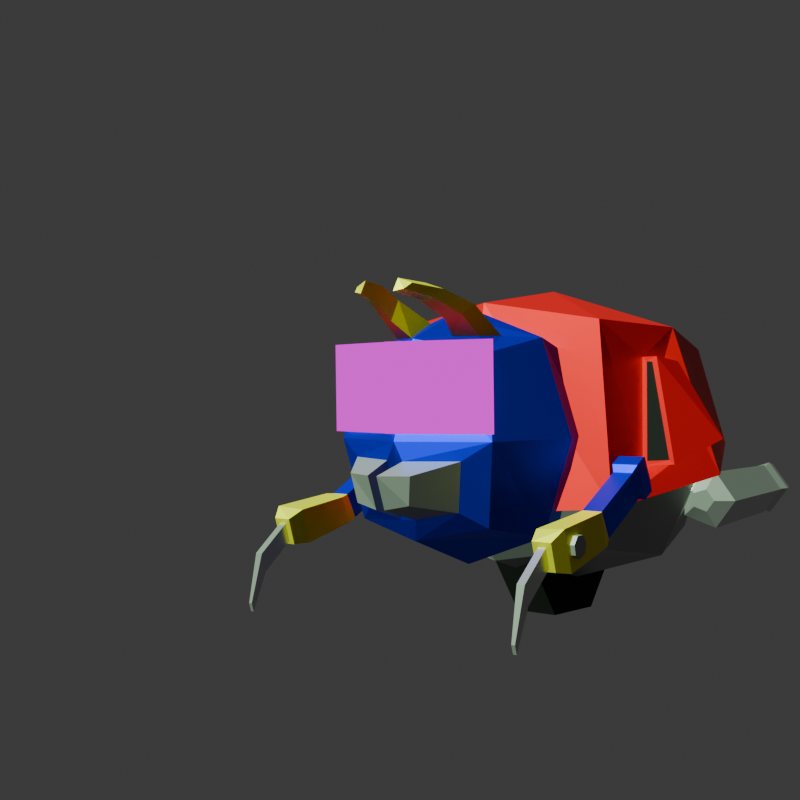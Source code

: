 # Source: MotoBug.blend  (saved by Blender 4.0.36; exported with 4.5.12 LTS)
import bpy
from mathutils import Matrix  # noqa: F401  (used for matrix-valued properties, if any)

bpy.ops.wm.read_factory_settings(use_empty=True)
scene = bpy.context.scene
scene.name = 'Scene'

# ---- collections
col_collection = bpy.data.collections.new('Collection'); scene.collection.children.link(col_collection)

# ---- images (referenced by path relative to the original .blend; pixels are not part of the script)
import os
ASSET_DIR = os.environ.get("B2B_ASSET_DIR", "")  # directory of the original .blend (textures are referenced by path, not embedded)
HERE = os.path.dirname(os.path.abspath(__file__))  # packed textures are extracted next to this script under _unpacked/

def load_image(name, relpath, width, height, colorspace="sRGB"):
    """Load a texture the original file referenced (path relative to the .blend, or extracted next to this script)."""
    p = next((c for c in (os.path.join(HERE, relpath), os.path.join(ASSET_DIR, relpath)) if relpath and os.path.exists(c)), "")
    if p:
        img = bpy.data.images.load(p, check_existing=True)
        img.name = name
    else:  # same state as the original file: an image datablock whose file is absent (Cycles renders it pink)
        img = bpy.data.images.new(name, width, height)
        img.source = "FILE"
        img.filepath = "//" + (relpath or name)
    img.colorspace_settings.name = colorspace
    return img
img_moto_eyes_png = load_image('Moto Eyes.png', 'Textures/Moto Eyes.png', 1024, 1024, 'sRGB')

# ---- materials (node trees are filled in below, after node groups)
mat_material = bpy.data.materials.new('Material')
mat_material.alpha_threshold = 0.0
mat_material.use_transparent_shadow = False
mat_material.roughness = 0.5
mat_material.line_color = (0.0, 0.0, 0.0, 1.0)
mat_gray = bpy.data.materials.new('Gray')
mat_gray.use_transparent_shadow = False
mat_yellow = bpy.data.materials.new('Yellow')
mat_yellow.use_transparent_shadow = False
mat_red = bpy.data.materials.new('Red')
mat_red.use_transparent_shadow = False
mat_black = bpy.data.materials.new('Black')
mat_black.use_transparent_shadow = False
mat_eyes = bpy.data.materials.new('Eyes')
mat_eyes.use_transparent_shadow = False
mat_light_grey = bpy.data.materials.new('Light Grey')
mat_light_grey.use_transparent_shadow = False
mat_tire = bpy.data.materials.new('Tire')
mat_tire.use_transparent_shadow = False

# ---- material node trees
mat_material.use_nodes = True; mat_material.node_tree.nodes.clear()
_N = mat_material.node_tree.nodes; _L = mat_material.node_tree.links
n0 = _N.new('ShaderNodeOutputMaterial'); n0.name = 'Material Output'; n0.location = (300, 300)
n1 = _N.new('ShaderNodeBsdfPrincipled'); n1.name = 'Principled BSDF'; n1.location = (10, 300)
n1.inputs[0].default_value = (0.0, 0.007462, 0.8, 1.0)
n1.inputs[1].default_value = 1.0
n1.inputs[2].default_value = 0.5551
n1.inputs[3].default_value = 1.45
_L.new(n1.outputs[0], n0.inputs[0])
n0.is_active_output = True
mat_gray.use_nodes = True; mat_gray.node_tree.nodes.clear()
_N = mat_gray.node_tree.nodes; _L = mat_gray.node_tree.links
n0 = _N.new('ShaderNodeBsdfPrincipled'); n0.name = 'Principled BSDF'; n0.location = (10, 300)
n0.inputs[0].default_value = (0.3016, 0.3016, 0.3016, 1.0)
n0.inputs[1].default_value = 0.5
n0.inputs[3].default_value = 1.45
n1 = _N.new('ShaderNodeOutputMaterial'); n1.name = 'Material Output'; n1.location = (300, 300)
_L.new(n0.outputs[0], n1.inputs[0])
n1.is_active_output = True
mat_yellow.use_nodes = True; mat_yellow.node_tree.nodes.clear()
_N = mat_yellow.node_tree.nodes; _L = mat_yellow.node_tree.links
n0 = _N.new('ShaderNodeBsdfPrincipled'); n0.name = 'Principled BSDF'; n0.location = (10, 300)
n0.inputs[0].default_value = (0.8, 0.6626, 0.0, 1.0)
n0.inputs[1].default_value = 0.5354
n0.inputs[2].default_value = 0.6142
n0.inputs[3].default_value = 1.45
n1 = _N.new('ShaderNodeOutputMaterial'); n1.name = 'Material Output'; n1.location = (300, 300)
_L.new(n0.outputs[0], n1.inputs[0])
n1.is_active_output = True
mat_red.use_nodes = True; mat_red.node_tree.nodes.clear()
_N = mat_red.node_tree.nodes; _L = mat_red.node_tree.links
n0 = _N.new('ShaderNodeBsdfPrincipled'); n0.name = 'Principled BSDF'; n0.location = (10, 300)
n0.inputs[0].default_value = (0.8, 0.0, 0.003841, 1.0)
n0.inputs[1].default_value = 0.5
n0.inputs[3].default_value = 1.45
n1 = _N.new('ShaderNodeOutputMaterial'); n1.name = 'Material Output'; n1.location = (300, 300)
_L.new(n0.outputs[0], n1.inputs[0])
n1.is_active_output = True
mat_black.use_nodes = True; mat_black.node_tree.nodes.clear()
_N = mat_black.node_tree.nodes; _L = mat_black.node_tree.links
n0 = _N.new('ShaderNodeBsdfPrincipled'); n0.name = 'Principled BSDF'; n0.location = (10, 300)
n0.inputs[0].default_value = (0.0, 0.0, 0.0, 1.0)
n0.inputs[2].default_value = 1.0
n0.inputs[3].default_value = 1.45
n1 = _N.new('ShaderNodeOutputMaterial'); n1.name = 'Material Output'; n1.location = (300, 300)
_L.new(n0.outputs[0], n1.inputs[0])
n1.is_active_output = True
mat_eyes.use_nodes = True; mat_eyes.node_tree.nodes.clear()
_N = mat_eyes.node_tree.nodes; _L = mat_eyes.node_tree.links
n0 = _N.new('ShaderNodeMixShader'); n0.name = 'Mix Shader'; n0.location = (-67, 239)
n1 = _N.new('ShaderNodeTexImage'); n1.name = 'Image Texture'; n1.location = (-548, 222)
n1.image = img_moto_eyes_png
n1.interpolation = 'Closest'
n2 = _N.new('ShaderNodeBsdfTransparent'); n2.name = 'Transparent BSDF'; n2.location = (-247, 90)
n3 = _N.new('ShaderNodeOutputMaterial'); n3.name = 'Material Output'; n3.location = (200, 200)
_L.new(n1.outputs[1], n0.inputs[0])
_L.new(n1.outputs[0], n0.inputs[2])
_L.new(n2.outputs[0], n0.inputs[1])
_L.new(n0.outputs[0], n3.inputs[0])
n3.is_active_output = True
mat_light_grey.use_nodes = True; mat_light_grey.node_tree.nodes.clear()
_N = mat_light_grey.node_tree.nodes; _L = mat_light_grey.node_tree.links
n0 = _N.new('ShaderNodeBsdfPrincipled'); n0.name = 'Principled BSDF'; n0.location = (10, 300)
n0.inputs[0].default_value = (0.6351, 0.6351, 0.6351, 1.0)
n0.inputs[1].default_value = 0.815
n0.inputs[2].default_value = 0.2953
n0.inputs[3].default_value = 1.45
n1 = _N.new('ShaderNodeOutputMaterial'); n1.name = 'Material Output'; n1.location = (300, 300)
_L.new(n0.outputs[0], n1.inputs[0])
n1.is_active_output = True
mat_tire.use_nodes = True; mat_tire.node_tree.nodes.clear()
_N = mat_tire.node_tree.nodes; _L = mat_tire.node_tree.links
n0 = _N.new('ShaderNodeBsdfPrincipled'); n0.name = 'Principled BSDF'; n0.location = (10, 300)
n0.inputs[0].default_value = (0.0, 0.0, 0.0, 1.0)
n0.inputs[2].default_value = 1.0
n0.inputs[3].default_value = 1.45
n1 = _N.new('ShaderNodeOutputMaterial'); n1.name = 'Material Output'; n1.location = (300, 300)
_L.new(n0.outputs[0], n1.inputs[0])
n1.is_active_output = True

# ---- world
world_world = bpy.data.worlds.new('World'); scene.world = world_world
world_world.use_nodes = True; world_world.node_tree.nodes.clear()
_N = world_world.node_tree.nodes; _L = world_world.node_tree.links
n0 = _N.new('ShaderNodeOutputWorld'); n0.name = 'World Output'; n0.location = (300, 300)
n1 = _N.new('ShaderNodeBackground'); n1.name = 'Background'; n1.location = (10, 300)
n1.inputs[0].default_value = (0.05088, 0.05088, 0.05088, 1.0)
_L.new(n1.outputs[0], n0.inputs[0])
n0.is_active_output = True
world_world.color = (0.05088, 0.05088, 0.05088)
world_world.use_sun_shadow = False
world_world.sun_shadow_jitter_overblur = 0.0

# ---- cameras
cam_camera = bpy.data.cameras.new('Camera')

# ---- lights
light_sun = bpy.data.lights.new('Sun', 'SUN')
light_sun.color = (0.6669, 1.0, 0.6851)
light_sun.transmission_factor = 0.0
light_sun.use_shadow = False

# ---- meshes
me_cube_001 = bpy.data.meshes.new('Cube.001')
me_cube_001.from_pydata([(1.0, 1.0, 1.0), (1.244, 0.7193, -0.8159), (1.0, -1.0, 1.0), (1.24, -0.7157, -0.8219), (-1.0, 1.0, 1.0), (-1.0, 1.0, -1.0), (-1.0, -1.0, 1.0), (-1.0, -1.0, -1.0), (-1.191, 0.0, -1.191), (0.0, 1.191, -1.191), (1.337, 0.8264, -0.2187), (-1.191, -1.191, 0.0), (1.337, -0.8256, -0.2115), (-1.191, 1.191, 0.0), (0.0, -1.191, 1.191), (1.191, 0.0, 1.191), (0.0, -1.191, -1.191), (-1.191, 0.0, 1.191), (0.0, 1.191, 1.191), (1.337, -0.1052, -0.9318), (0.0, 1.61, 0.0), (1.609, -0.1109, -0.2171), (0.0, 0.0, -1.61), (-1.61, 0.0, 0.0), (0.0, -1.61, 0.0), (0.0, 0.0, 1.61), (1.191, -1.191, 0.0), (1.0, -1.0, -1.0), (1.337, 0.1221, -0.923), (1.605, 0.128, -0.2245), (1.191, 1.191, 0.0), (1.0, 1.0, -1.0), (1.191, 0.0, -1.191), (1.61, 0.0, 0.0), (1.9, -0.4642, -0.3568), (1.845, -0.4022, -0.7017), (1.9, -0.05733, -0.7637), (2.054, -0.06054, -0.36), (1.9, 0.4689, -0.3609), (1.847, 0.4084, -0.6983), (1.9, 0.07108, -0.7587), (2.051, 0.0744, -0.3642), (0.7852, -0.331, 1.214), (0.3403, -0.3403, 1.403), (0.331, -0.7852, 1.214), (0.6597, -0.6597, 1.208), (0.6597, 0.6597, 1.208), (0.331, 0.7852, 1.214), (0.3403, 0.3403, 1.403), (0.7852, 0.331, 1.214), (0.8992, -0.4534, 1.673), (1.065, -0.4473, 1.416), (0.9936, -0.6647, 1.456), (0.817, -0.7478, 1.573), (0.817, 0.7036, 1.573), (0.9936, 0.6206, 1.456), (1.065, 0.4031, 1.416), (0.8992, 0.4092, 1.673), (1.34, -0.365, 1.814), (1.471, -0.3601, 1.61), (1.415, -0.533, 1.642), (1.275, -0.599, 1.735), (1.275, 0.5548, 1.735), (1.415, 0.4888, 1.642), (1.471, 0.3159, 1.61), (1.34, 0.3208, 1.814), (1.78, -0.2805, 1.849), (1.88, -0.2768, 1.696), (1.837, -0.4071, 1.719), (1.731, -0.4569, 1.789), (1.731, 0.4127, 1.789), (1.837, 0.363, 1.719), (1.88, 0.2327, 1.696), (1.78, 0.2364, 1.849), (-0.7546, 1.615, 1.419), (-0.7546, -1.615, 1.419), (-3.985, 1.615, 1.088), (-3.985, -1.615, 1.088), (-0.4813, 1.924, -0.8574), (-4.272, -1.924, -0.2523), (-0.4813, -1.924, -0.8574), (-4.272, 1.924, -0.2523), (-2.37, -1.924, 1.348), (-0.446, 2.22e-16, 1.679), (-4.293, 2.22e-16, 1.348), (-2.37, 1.924, 1.348), (-2.377, 2.601, -0.5548), (0.186, 5.968e-08, -0.9639), (-4.939, -5.984e-08, -0.1458), (-2.377, -2.601, -0.5548), (-2.37, 2.22e-16, 1.918), (-4.09, 1.457e-09, -1.647), (-3.814, -1.444, -1.414), (-2.37, 1.72, -1.647), (-3.814, 1.444, -1.414), (-0.6682, 1.72, -0.7517), (-0.9257, 1.444, -1.414), (-0.6682, -1.72, -0.7517), (-0.9257, -1.444, -1.414), (-4.057, 1.72, -0.2108), (-2.37, -1.72, -1.647), (-0.6498, 1.457e-09, -1.647), (-4.057, -1.72, -0.2108), (-2.363, 2.326, -0.4812), (-0.07153, 5.496e-08, -0.8469), (-2.37, 1.457e-09, -2.157), (-4.654, -5.189e-08, -0.1155), (-2.363, -2.326, -0.4812), (-2.127, 2.341, -0.1716), (-2.135, 1.882, 0.8945), (-1.506, 1.868, 0.9574), (-1.296, 1.96, -0.3949), (-1.296, -1.96, -0.3949), (-1.506, -1.868, 0.9574), (-2.135, -1.882, 0.8945), (-2.127, -2.341, -0.1716), (-2.086, 2.124, 0.9015), (-2.078, 2.772, -0.07786), (-1.246, 2.438, -0.3571), (-1.457, 2.099, 0.9614), (-1.455, -2.073, 0.9629), (-1.245, -2.41, -0.3562), (-2.076, -2.745, -0.07744), (-2.085, -2.098, 0.9029), (-1.487, 1.942, 0.8995), (-1.295, 2.027, -0.3294), (-1.265, 2.357, -0.3072), (-1.457, 2.036, 0.894), (-1.293, -2.026, -0.3291), (-1.486, -1.942, 0.8999), (-1.457, -2.01, 0.8952), (-1.265, -2.329, -0.3066), (1.614, -0.1228, 0.08747), (1.614, -0.1228, 1.148), (1.25, 1.257, 0.08747), (1.25, 1.257, 1.148), (1.614, 0.1228, 0.08747), (1.614, 0.1228, 1.148), (1.25, -1.257, 0.08747), (1.25, -1.257, 1.148), (-0.7073, 1.914, -0.7444), (-0.5331, 1.914, -0.4229), (-0.7073, 2.181, -0.7444), (-0.5331, 2.181, -0.4229), (0.1188, 1.914, -1.123), (0.2931, 1.914, -0.8016), (0.1188, 2.181, -1.123), (0.2931, 2.181, -0.8016), (-0.8251, 2.225, -0.7558), (-0.8251, 1.871, -0.7558), (-0.594, 1.871, -0.3295), (-0.594, 2.225, -0.3295), (-1.01, 2.225, -0.6709), (-1.01, 1.871, -0.6709), (-0.7793, 1.871, -0.2446), (-0.7793, 2.225, -0.2446), (-1.081, 2.175, -0.564), (-1.081, 1.921, -0.564), (-0.9143, 1.921, -0.2574), (-0.9143, 2.175, -0.2574), (0.3875, 2.227, -0.7971), (0.2577, 2.227, -1.202), (0.3079, 1.889, -1.18), (0.4215, 1.889, -0.8261), (1.349, 2.261, -0.8834), (1.191, 2.261, -1.376), (1.159, 1.859, -1.342), (1.297, 1.859, -0.9108), (1.509, 2.175, -1.017), (1.405, 2.175, -1.344), (1.405, 1.921, -1.344), (1.509, 1.921, -1.017), (1.421, 2.1, -1.303), (1.493, 2.1, -1.076), (1.493, 1.995, -1.076), (1.421, 1.995, -1.303), (1.957, 2.1, -1.401), (1.884, 2.1, -1.628), (1.884, 1.995, -1.628), (1.957, 1.995, -1.401), (2.129, 2.072, -1.991), (2.095, 2.072, -2.095), (2.095, 2.024, -2.095), (2.129, 2.024, -1.991), (1.078, 2.247, -1.227), (0.9655, 2.247, -1.177), (0.9376, 2.247, -1.065), (1.016, 2.247, -0.9751), (1.141, 2.247, -0.9751), (1.219, 2.247, -1.065), (1.191, 2.247, -1.177), (0.9655, 2.316, -1.177), (1.078, 2.316, -1.227), (0.9376, 2.316, -1.065), (1.016, 2.316, -0.9751), (1.141, 2.316, -0.9751), (1.219, 2.316, -1.065), (1.191, 2.316, -1.177), (-0.7073, -1.914, -0.7444), (-0.5331, -1.914, -0.4229), (-0.7073, -2.181, -0.7444), (-0.5331, -2.181, -0.4229), (0.1188, -1.914, -1.123), (0.2931, -1.914, -0.8016), (0.1188, -2.181, -1.123), (0.2931, -2.181, -0.8016), (-0.8251, -2.225, -0.7558), (-0.8251, -1.871, -0.7558), (-0.594, -1.871, -0.3295), (-0.594, -2.225, -0.3295), (-1.01, -2.225, -0.6709), (-1.01, -1.871, -0.6709), (-0.7793, -1.871, -0.2446), (-0.7793, -2.225, -0.2446), (-1.081, -2.175, -0.564), (-1.081, -1.921, -0.564), (-0.9143, -1.921, -0.2574), (-0.9143, -2.175, -0.2574), (0.3875, -2.227, -0.7971), (0.2577, -2.227, -1.202), (0.3079, -1.889, -1.18), (0.4215, -1.889, -0.8261), (1.349, -2.261, -0.8834), (1.191, -2.261, -1.376), (1.159, -1.859, -1.342), (1.297, -1.859, -0.9108), (1.509, -2.175, -1.017), (1.405, -2.175, -1.344), (1.405, -1.921, -1.344), (1.509, -1.921, -1.017), (1.421, -2.1, -1.303), (1.493, -2.1, -1.076), (1.493, -1.995, -1.076), (1.421, -1.995, -1.303), (1.957, -2.1, -1.401), (1.884, -2.1, -1.628), (1.884, -1.995, -1.628), (1.957, -1.995, -1.401), (2.129, -2.072, -1.991), (2.095, -2.072, -2.095), (2.095, -2.024, -2.095), (2.129, -2.024, -1.991), (1.078, -2.247, -1.227), (0.9655, -2.247, -1.177), (0.9376, -2.247, -1.065), (1.016, -2.247, -0.9751), (1.141, -2.247, -0.9751), (1.219, -2.247, -1.065), (1.191, -2.247, -1.177), (0.9655, -2.316, -1.177), (1.078, -2.316, -1.227), (0.9376, -2.316, -1.065), (1.016, -2.316, -0.9751), (1.141, -2.316, -0.9751), (1.219, -2.316, -1.065), (1.191, -2.316, -1.177), (-2.581, 2.735, -0.8976), (-4.515, 2.7, -0.8976), (-2.581, 2.449, -0.5344), (-4.515, 2.438, -0.5654), (-2.581, 1.984, -0.6731), (-4.515, 2.013, -0.6923), (-2.581, 1.984, -1.122), (-4.515, 2.013, -1.103), (-2.581, 2.449, -1.261), (-4.515, 2.438, -1.23), (-4.553, 2.424, -0.6033), (-4.553, 2.657, -0.8976), (-4.553, 2.048, -0.7157), (-4.553, 2.048, -1.079), (-4.553, 2.424, -1.192), (-4.731, 2.446, -0.5418), (-4.731, 2.727, -0.8976), (-4.731, 1.991, -0.6777), (-4.731, 1.991, -1.117), (-4.731, 2.446, -1.253), (-4.922, 2.433, -0.5788), (-4.922, 2.685, -0.8976), (-4.922, 2.025, -0.7005), (-4.922, 2.025, -1.095), (-4.922, 2.433, -1.216), (-2.441, 2.485, -0.8976), (-2.441, 2.371, -0.7538), (-2.441, 2.187, -0.8087), (-2.441, 2.187, -0.9864), (-2.441, 2.371, -1.041), (-2.581, -2.735, -0.8976), (-4.515, -2.7, -0.8976), (-2.581, -2.449, -0.5344), (-4.515, -2.438, -0.5654), (-2.581, -1.984, -0.6731), (-4.515, -2.013, -0.6923), (-2.581, -1.984, -1.122), (-4.515, -2.013, -1.103), (-2.581, -2.449, -1.261), (-4.515, -2.438, -1.23), (-4.553, -2.424, -0.6033), (-4.553, -2.657, -0.8976), (-4.553, -2.048, -0.7157), (-4.553, -2.048, -1.079), (-4.553, -2.424, -1.192), (-4.731, -2.446, -0.5418), (-4.731, -2.727, -0.8976), (-4.731, -1.991, -0.6777), (-4.731, -1.991, -1.117), (-4.731, -2.446, -1.253), (-4.922, -2.433, -0.5788), (-4.922, -2.685, -0.8976), (-4.922, -2.025, -0.7005), (-4.922, -2.025, -1.095), (-4.922, -2.433, -1.216), (-2.441, -2.485, -0.8976), (-2.441, -2.371, -0.7538), (-2.441, -2.187, -0.8087), (-2.441, -2.187, -0.9864), (-2.441, -2.371, -1.041)], [], [(25, 17, 6, 14), (24, 14, 6, 11), (23, 17, 4, 13), (22, 32, 27, 16), (33, 15, 2, 26), (20, 18, 0, 30), (9, 20, 30, 31), (5, 13, 20, 9), (13, 4, 18, 20), (19, 21, 37, 36), (28, 1, 39, 40), (30, 0, 15, 33), (8, 22, 16, 7), (5, 9, 22, 8), (9, 31, 32, 22), (8, 23, 13, 5), (7, 11, 23, 8), (11, 6, 17, 23), (16, 24, 11, 7), (27, 26, 24, 16), (26, 2, 14, 24), (44, 45, 52, 53), (49, 46, 55, 56), (18, 4, 17, 25), (3, 12, 26, 27), (19, 3, 27, 32), (12, 21, 33, 26), (10, 1, 31, 30), (1, 28, 32, 31), (29, 10, 30, 33), (36, 37, 34, 35), (39, 38, 41, 40), (3, 19, 36, 35), (10, 29, 41, 38), (1, 10, 38, 39), (21, 12, 34, 37), (29, 28, 40, 41), (12, 3, 35, 34), (21, 19, 32, 28, 29, 33), (15, 25, 43, 42), (25, 14, 44, 43), (14, 2, 45, 44), (2, 15, 42, 45), (0, 18, 47, 46), (18, 25, 48, 47), (25, 15, 49, 48), (15, 0, 46, 49), (55, 54, 62, 63), (54, 57, 65, 62), (45, 42, 51, 52), (47, 48, 57, 54), (46, 47, 54, 55), (43, 44, 53, 50), (48, 49, 56, 57), (42, 43, 50, 51), (62, 65, 73, 70), (60, 59, 67, 68), (50, 53, 61, 58), (51, 50, 58, 59), (57, 56, 64, 65), (56, 55, 63, 64), (53, 52, 60, 61), (52, 51, 59, 60), (67, 66, 69, 68), (71, 70, 73, 72), (63, 62, 70, 71), (58, 61, 69, 66), (59, 58, 66, 67), (65, 64, 72, 73), (64, 63, 71, 72), (61, 60, 68, 69), (90, 84, 77, 82), (89, 82, 77, 79), (88, 84, 76, 81), (87, 83, 75, 80), (124, 125, 126, 127), (81, 76, 85, 86), (87, 80, 97, 104), (78, 74, 83, 87), (80, 89, 107, 97), (81, 86, 103, 99), (88, 81, 99, 106), (78, 87, 104, 95), (89, 79, 102, 107), (79, 77, 84, 88), (86, 78, 95, 103), (79, 88, 106, 102), (113, 114, 123, 120), (83, 90, 82, 75), (74, 85, 90, 83), (85, 76, 84, 90), (105, 101, 98, 100), (93, 103, 95, 96), (94, 99, 103, 93), (101, 104, 97, 98), (96, 95, 104, 101), (91, 105, 100, 92), (94, 93, 105, 91), (93, 96, 101, 105), (91, 106, 99, 94), (92, 102, 106, 91), (100, 107, 102, 92), (98, 97, 107, 100), (86, 85, 109, 108), (85, 74, 110, 109), (74, 78, 111, 110), (78, 86, 108, 111), (80, 75, 113, 112), (75, 82, 114, 113), (82, 89, 115, 114), (89, 80, 112, 115), (117, 116, 119, 118), (111, 108, 117, 118), (109, 110, 119, 116), (108, 109, 116, 117), (121, 120, 123, 122), (128, 129, 130, 131), (114, 115, 122, 123), (115, 112, 121, 122), (110, 111, 125, 124), (111, 118, 126, 125), (118, 119, 127, 126), (119, 110, 124, 127), (112, 113, 129, 128), (113, 120, 130, 129), (120, 121, 131, 130), (121, 112, 128, 131), (132, 134, 135, 133), (136, 137, 139, 138), (141, 143, 151, 150), (142, 143, 147, 146), (145, 144, 162, 163), (144, 145, 141, 140), (142, 146, 144, 140), (147, 143, 141, 145), (151, 148, 152, 155), (142, 140, 149, 148), (143, 142, 148, 151), (140, 141, 150, 149), (154, 155, 159, 158), (149, 150, 154, 153), (150, 151, 155, 154), (148, 149, 153, 152), (157, 158, 159, 156), (152, 153, 157, 156), (155, 152, 156, 159), (153, 154, 158, 157), (163, 162, 166, 167), (144, 146, 161, 162), (147, 145, 163, 160), (146, 147, 160, 161), (166, 165, 169, 170), (162, 161, 165, 166), (160, 163, 167, 164), (161, 160, 164, 165), (175, 172, 177, 178), (164, 167, 171, 168), (165, 164, 168, 169), (167, 166, 170, 171), (169, 168, 173, 172), (168, 171, 174, 173), (171, 170, 175, 174), (170, 169, 172, 175), (179, 178, 182, 183), (173, 174, 179, 176), (172, 173, 176, 177), (174, 175, 178, 179), (181, 180, 183, 182), (178, 177, 181, 182), (176, 179, 183, 180), (177, 176, 180, 181), (184, 190, 189, 188, 187, 186, 185), (192, 191, 193, 194, 195, 196, 197), (189, 190, 197, 196), (187, 188, 195, 194), (185, 186, 193, 191), (190, 184, 192, 197), (188, 189, 196, 195), (186, 187, 194, 193), (184, 185, 191, 192), (199, 208, 209, 201), (200, 204, 205, 201), (203, 221, 220, 202), (202, 198, 199, 203), (200, 198, 202, 204), (205, 203, 199, 201), (209, 213, 210, 206), (200, 206, 207, 198), (201, 209, 206, 200), (198, 207, 208, 199), (212, 216, 217, 213), (207, 211, 212, 208), (208, 212, 213, 209), (206, 210, 211, 207), (215, 214, 217, 216), (210, 214, 215, 211), (213, 217, 214, 210), (211, 215, 216, 212), (221, 225, 224, 220), (202, 220, 219, 204), (205, 218, 221, 203), (204, 219, 218, 205), (224, 228, 227, 223), (220, 224, 223, 219), (218, 222, 225, 221), (219, 223, 222, 218), (233, 236, 235, 230), (222, 226, 229, 225), (223, 227, 226, 222), (225, 229, 228, 224), (227, 230, 231, 226), (226, 231, 232, 229), (229, 232, 233, 228), (228, 233, 230, 227), (237, 241, 240, 236), (231, 234, 237, 232), (230, 235, 234, 231), (232, 237, 236, 233), (239, 240, 241, 238), (236, 240, 239, 235), (234, 238, 241, 237), (235, 239, 238, 234), (242, 243, 244, 245, 246, 247, 248), (250, 255, 254, 253, 252, 251, 249), (247, 254, 255, 248), (245, 252, 253, 246), (243, 249, 251, 244), (248, 255, 250, 242), (246, 253, 254, 247), (244, 251, 252, 245), (242, 250, 249, 243), (256, 257, 259, 258), (258, 259, 261, 260), (260, 261, 263, 262), (265, 263, 269, 270), (262, 263, 265, 264), (264, 265, 257, 256), (262, 264, 285, 284), (266, 267, 272, 271), (261, 259, 266, 268), (257, 265, 270, 267), (259, 257, 267, 266), (263, 261, 268, 269), (275, 274, 279, 280), (270, 269, 274, 275), (268, 266, 271, 273), (267, 270, 275, 272), (269, 268, 273, 274), (276, 277, 280, 279, 278), (273, 271, 276, 278), (272, 275, 280, 277), (274, 273, 278, 279), (271, 272, 277, 276), (281, 282, 283, 284, 285), (258, 260, 283, 282), (264, 256, 281, 285), (256, 258, 282, 281), (260, 262, 284, 283), (286, 288, 289, 287), (288, 290, 291, 289), (290, 292, 293, 291), (295, 300, 299, 293), (292, 294, 295, 293), (294, 286, 287, 295), (292, 314, 315, 294), (296, 301, 302, 297), (291, 298, 296, 289), (287, 297, 300, 295), (289, 296, 297, 287), (293, 299, 298, 291), (305, 310, 309, 304), (300, 305, 304, 299), (298, 303, 301, 296), (297, 302, 305, 300), (299, 304, 303, 298), (306, 308, 309, 310, 307), (303, 308, 306, 301), (302, 307, 310, 305), (304, 309, 308, 303), (301, 306, 307, 302), (311, 315, 314, 313, 312), (288, 312, 313, 290), (294, 315, 311, 286), (286, 311, 312, 288), (290, 313, 314, 292)])
me_cube_001.polygons.foreach_set('material_index', [0, 0, 0, 0, 0, 0, 0, 0, 0, 1, 1, 0, 0, 0, 0, 0, 0, 0, 0, 0, 0, 2, 2, 0, 0, 0, 0, 0, 0, 0, 1, 1, 1, 1, 1, 1, 1, 1, 0, 0, 0, 0, 0, 0, 0, 0, 0, 2, 2, 2, 2, 2, 2, 2, 2, 2, 2, 2, 2, 2, 2, 2, 2, 2, 2, 2, 2, 2, 2, 2, 2, 3, 3, 3, 3, 4, 3, 3, 3, 3, 3, 3, 3, 3, 3, 3, 3, 3, 3, 3, 3, 1, 1, 1, 1, 1, 1, 1, 1, 1, 1, 1, 1, 3, 3, 3, 3, 3, 3, 3, 3, 3, 3, 3, 3, 3, 4, 3, 3, 3, 3, 3, 3, 3, 3, 3, 3, 5, 5, 0, 0, 2, 0, 0, 0, 0, 0, 0, 0, 0, 0, 0, 0, 0, 0, 0, 0, 2, 2, 2, 2, 2, 2, 2, 2, 6, 2, 2, 2, 2, 2, 2, 2, 6, 6, 6, 6, 6, 6, 6, 6, 1, 1, 1, 1, 1, 1, 1, 1, 1, 0, 0, 2, 0, 0, 0, 0, 0, 0, 0, 0, 0, 0, 0, 0, 0, 0, 0, 2, 2, 2, 2, 2, 2, 2, 2, 6, 2, 2, 2, 2, 2, 2, 2, 6, 6, 6, 6, 6, 6, 6, 6, 1, 1, 1, 1, 1, 1, 1, 1, 1, 6, 6, 6, 6, 6, 6, 6, 6, 6, 6, 6, 6, 6, 6, 6, 6, 6, 6, 6, 6, 6, 6, 6, 6, 6, 6, 6, 6, 6, 6, 6, 6, 6, 6, 6, 6, 6, 6, 6, 6, 6, 6, 6, 6, 6, 6, 6, 6, 6, 6, 6, 6, 6, 6])
_uv = me_cube_001.uv_layers.new(name='UVMap')
_uv.uv.foreach_set('vector', [0.75, 0.625, 0.875, 0.625, 0.875, 0.75, 0.75, 0.75, 0.5, 0.875, 0.625, 0.875, 0.625, 1.0, 0.5, 1.0, 0.5, 0.125, 0.625, 0.125, 0.625, 0.25, 0.5, 0.25, 0.25, 0.625, 0.375, 0.625, 0.375, 0.75, 0.25, 0.75, 0.5, 0.625, 0.625, 0.625, 0.625, 0.75, 0.5, 0.75, 0.5, 0.375, 0.625, 0.375, 0.625, 0.5, 0.5, 0.5, 0.375, 0.375, 0.5, 0.375, 0.5, 0.5, 0.375, 0.5, 0.375, 0.25, 0.5, 0.25, 0.5, 0.375, 0.375, 0.375, 0.5, 0.25, 0.625, 0.25, 0.625, 0.375, 0.5, 0.375, 0.3985, 0.6509, 0.4766, 0.6484, 0.4766, 0.6484, 0.3985, 0.6509, 0.3993, 0.5982, 0.4021, 0.5271, 0.4021, 0.5271, 0.3993, 0.5982, 0.5, 0.5, 0.625, 0.5, 0.625, 0.625, 0.5, 0.625, 0.125, 0.625, 0.25, 0.625, 0.25, 0.75, 0.125, 0.75, 0.125, 0.5, 0.25, 0.5, 0.25, 0.625, 0.125, 0.625, 0.25, 0.5, 0.375, 0.5, 0.375, 0.625, 0.25, 0.625, 0.375, 0.125, 0.5, 0.125, 0.5, 0.25, 0.375, 0.25, 0.375, 0.0, 0.5, 0.0, 0.5, 0.125, 0.375, 0.125, 0.5, 0.0, 0.625, 0.0, 0.625, 0.125, 0.5, 0.125, 0.375, 0.875, 0.5, 0.875, 0.5, 1.0, 0.375, 1.0, 0.375, 0.75, 0.5, 0.75, 0.5, 0.875, 0.375, 0.875, 0.5, 0.75, 0.625, 0.75, 0.625, 0.875, 0.5, 0.875, 0.7101, 0.7126, 0.6736, 0.7014, 0.6736, 0.7014, 0.7101, 0.7126, 0.6624, 0.5851, 0.6736, 0.5486, 0.6736, 0.5486, 0.6624, 0.5851, 0.75, 0.5, 0.875, 0.5, 0.875, 0.625, 0.75, 0.625, 0.4012, 0.7238, 0.4741, 0.7265, 0.5, 0.75, 0.375, 0.75, 0.3985, 0.6509, 0.4012, 0.7238, 0.375, 0.75, 0.375, 0.625, 0.4741, 0.7265, 0.4766, 0.6484, 0.5, 0.625, 0.5, 0.75, 0.4732, 0.5243, 0.4021, 0.5271, 0.375, 0.5, 0.5, 0.5, 0.4021, 0.5271, 0.3993, 0.5982, 0.375, 0.625, 0.375, 0.5, 0.4758, 0.6008, 0.4732, 0.5243, 0.5, 0.5, 0.5, 0.625, 0.3985, 0.6509, 0.4766, 0.6484, 0.4741, 0.7265, 0.4012, 0.7238, 0.4021, 0.5271, 0.4732, 0.5243, 0.4758, 0.6008, 0.3993, 0.5982, 0.4012, 0.7238, 0.3985, 0.6509, 0.3985, 0.6509, 0.4012, 0.7238, 0.4732, 0.5243, 0.4758, 0.6008, 0.4758, 0.6008, 0.4732, 0.5243, 0.4021, 0.5271, 0.4732, 0.5243, 0.4732, 0.5243, 0.4021, 0.5271, 0.4766, 0.6484, 0.4741, 0.7265, 0.4741, 0.7265, 0.4766, 0.6484, 0.4758, 0.6008, 0.3993, 0.5982, 0.3993, 0.5982, 0.4758, 0.6008, 0.4741, 0.7265, 0.4012, 0.7238, 0.4012, 0.7238, 0.4741, 0.7265, 0.4766, 0.6484, 0.3985, 0.6509, 0.375, 0.625, 0.3993, 0.5982, 0.4758, 0.6008, 0.5, 0.625, 0.625, 0.625, 0.75, 0.625, 0.7128, 0.6622, 0.6624, 0.6649, 0.75, 0.625, 0.75, 0.75, 0.7101, 0.7126, 0.7128, 0.6622, 0.75, 0.75, 0.625, 0.75, 0.6736, 0.7014, 0.7101, 0.7126, 0.625, 0.75, 0.625, 0.625, 0.6624, 0.6649, 0.6736, 0.7014, 0.625, 0.5, 0.75, 0.5, 0.7101, 0.5374, 0.6736, 0.5486, 0.75, 0.5, 0.75, 0.625, 0.7128, 0.5878, 0.7101, 0.5374, 0.75, 0.625, 0.625, 0.625, 0.6624, 0.5851, 0.7128, 0.5878, 0.625, 0.625, 0.625, 0.5, 0.6736, 0.5486, 0.6624, 0.5851, 0.6736, 0.5486, 0.7101, 0.5374, 0.7101, 0.5374, 0.6736, 0.5486, 0.7101, 0.5374, 0.7128, 0.5878, 0.7128, 0.5878, 0.7101, 0.5374, 0.6736, 0.7014, 0.6624, 0.6649, 0.6624, 0.6649, 0.6736, 0.7014, 0.7101, 0.5374, 0.7128, 0.5878, 0.7128, 0.5878, 0.7101, 0.5374, 0.6736, 0.5486, 0.7101, 0.5374, 0.7101, 0.5374, 0.6736, 0.5486, 0.7128, 0.6622, 0.7101, 0.7126, 0.7101, 0.7126, 0.7128, 0.6622, 0.7128, 0.5878, 0.6624, 0.5851, 0.6624, 0.5851, 0.7128, 0.5878, 0.6624, 0.6649, 0.7128, 0.6622, 0.7128, 0.6622, 0.6624, 0.6649, 0.7101, 0.5374, 0.7128, 0.5878, 0.7128, 0.5878, 0.7101, 0.5374, 0.6736, 0.7014, 0.6624, 0.6649, 0.6624, 0.6649, 0.6736, 0.7014, 0.7128, 0.6622, 0.7101, 0.7126, 0.7101, 0.7126, 0.7128, 0.6622, 0.6624, 0.6649, 0.7128, 0.6622, 0.7128, 0.6622, 0.6624, 0.6649, 0.7128, 0.5878, 0.6624, 0.5851, 0.6624, 0.5851, 0.7128, 0.5878, 0.6624, 0.5851, 0.6736, 0.5486, 0.6736, 0.5486, 0.6624, 0.5851, 0.7101, 0.7126, 0.6736, 0.7014, 0.6736, 0.7014, 0.7101, 0.7126, 0.6736, 0.7014, 0.6624, 0.6649, 0.6624, 0.6649, 0.6736, 0.7014, 0.6624, 0.6649, 0.7128, 0.6622, 0.7101, 0.7126, 0.6736, 0.7014, 0.6736, 0.5486, 0.7101, 0.5374, 0.7128, 0.5878, 0.6624, 0.5851, 0.6736, 0.5486, 0.7101, 0.5374, 0.7101, 0.5374, 0.6736, 0.5486, 0.7128, 0.6622, 0.7101, 0.7126, 0.7101, 0.7126, 0.7128, 0.6622, 0.6624, 0.6649, 0.7128, 0.6622, 0.7128, 0.6622, 0.6624, 0.6649, 0.7128, 0.5878, 0.6624, 0.5851, 0.6624, 0.5851, 0.7128, 0.5878, 0.6624, 0.5851, 0.6736, 0.5486, 0.6736, 0.5486, 0.6624, 0.5851, 0.7101, 0.7126, 0.6736, 0.7014, 0.6736, 0.7014, 0.7101, 0.7126, 0.75, 0.625, 0.875, 0.625, 0.875, 0.75, 0.75, 0.75, 0.5, 0.875, 0.625, 0.875, 0.625, 1.0, 0.5, 1.0, 0.5, 0.125, 0.625, 0.125, 0.625, 0.25, 0.5, 0.25, 0.5, 0.625, 0.625, 0.625, 0.625, 0.75, 0.5, 0.75, 0.5954, 0.4609, 0.5262, 0.4689, 0.5261, 0.4689, 0.5949, 0.461, 0.5, 0.25, 0.625, 0.25, 0.625, 0.375, 0.5, 0.375, 0.5, 0.625, 0.5, 0.75, 0.5, 0.75, 0.5, 0.625, 0.5, 0.5, 0.625, 0.5, 0.625, 0.625, 0.5, 0.625, 0.5, 0.75, 0.5, 0.875, 0.5, 0.875, 0.5, 0.75, 0.5, 0.25, 0.5, 0.375, 0.5, 0.375, 0.5, 0.25, 0.5, 0.125, 0.5, 0.25, 0.5, 0.25, 0.5, 0.125, 0.5, 0.5, 0.5, 0.625, 0.5, 0.625, 0.5, 0.5, 0.5, 0.875, 0.5, 1.0, 0.5, 1.0, 0.5, 0.875, 0.5, 0.0, 0.625, 0.0, 0.625, 0.125, 0.5, 0.125, 0.5, 0.375, 0.5, 0.5, 0.5, 0.5, 0.5, 0.375, 0.5, 0.0, 0.5, 0.125, 0.5, 0.125, 0.5, 0.0, 0.5987, 0.7895, 0.5965, 0.8341, 0.5965, 0.8341, 0.5987, 0.7895, 0.625, 0.625, 0.75, 0.625, 0.75, 0.75, 0.625, 0.75, 0.625, 0.5, 0.75, 0.5, 0.75, 0.625, 0.625, 0.625, 0.75, 0.5, 0.875, 0.5, 0.875, 0.625, 0.75, 0.625, 0.25, 0.625, 0.375, 0.625, 0.375, 0.75, 0.25, 0.75, 0.375, 0.375, 0.5, 0.375, 0.5, 0.5, 0.375, 0.5, 0.375, 0.25, 0.5, 0.25, 0.5, 0.375, 0.375, 0.375, 0.375, 0.625, 0.5, 0.625, 0.5, 0.75, 0.375, 0.75, 0.375, 0.5, 0.5, 0.5, 0.5, 0.625, 0.375, 0.625, 0.125, 0.625, 0.25, 0.625, 0.25, 0.75, 0.125, 0.75, 0.125, 0.5, 0.25, 0.5, 0.25, 0.625, 0.125, 0.625, 0.25, 0.5, 0.375, 0.5, 0.375, 0.625, 0.25, 0.625, 0.375, 0.125, 0.5, 0.125, 0.5, 0.25, 0.375, 0.25, 0.375, 0.0, 0.5, 0.0, 0.5, 0.125, 0.375, 0.125, 0.375, 0.875, 0.5, 0.875, 0.5, 1.0, 0.375, 1.0, 0.375, 0.75, 0.5, 0.75, 0.5, 0.875, 0.375, 0.875, 0.5, 0.375, 0.625, 0.375, 0.5965, 0.4159, 0.5282, 0.4112, 0.625, 0.375, 0.625, 0.5, 0.5987, 0.4605, 0.5965, 0.4159, 0.625, 0.5, 0.5, 0.5, 0.5229, 0.4693, 0.5987, 0.4605, 0.5, 0.5, 0.5, 0.375, 0.5282, 0.4112, 0.5229, 0.4693, 0.5, 0.75, 0.625, 0.75, 0.5987, 0.7895, 0.5229, 0.7807, 0.625, 0.75, 0.625, 0.875, 0.5965, 0.8341, 0.5987, 0.7895, 0.625, 0.875, 0.5, 0.875, 0.5282, 0.8388, 0.5965, 0.8341, 0.5, 0.875, 0.5, 0.75, 0.5229, 0.7807, 0.5282, 0.8388, 0.5282, 0.4112, 0.5965, 0.4159, 0.5987, 0.4605, 0.5229, 0.4693, 0.5229, 0.4693, 0.5282, 0.4112, 0.5282, 0.4112, 0.5229, 0.4693, 0.5965, 0.4159, 0.5987, 0.4605, 0.5987, 0.4605, 0.5965, 0.4159, 0.5282, 0.4112, 0.5965, 0.4159, 0.5965, 0.4159, 0.5282, 0.4112, 0.5229, 0.7807, 0.5987, 0.7895, 0.5965, 0.8341, 0.5282, 0.8388, 0.5262, 0.7811, 0.5954, 0.7891, 0.5949, 0.789, 0.5261, 0.7811, 0.5965, 0.8341, 0.5282, 0.8388, 0.5282, 0.8388, 0.5965, 0.8341, 0.5282, 0.8388, 0.5229, 0.7807, 0.5229, 0.7807, 0.5282, 0.8388, 0.5987, 0.4605, 0.5229, 0.4693, 0.5262, 0.4689, 0.5954, 0.4609, 0.5229, 0.4693, 0.5229, 0.4693, 0.5261, 0.4689, 0.5262, 0.4689, 0.5229, 0.4693, 0.5987, 0.4605, 0.5949, 0.461, 0.5261, 0.4689, 0.5987, 0.4605, 0.5987, 0.4605, 0.5954, 0.4609, 0.5949, 0.461, 0.5229, 0.7807, 0.5987, 0.7895, 0.5954, 0.7891, 0.5262, 0.7811, 0.5987, 0.7895, 0.5987, 0.7895, 0.5949, 0.789, 0.5954, 0.7891, 0.5987, 0.7895, 0.5229, 0.7807, 0.5261, 0.7811, 0.5949, 0.789, 0.5229, 0.7807, 0.5229, 0.7807, 0.5262, 0.7811, 0.5261, 0.7811, 1.0, 2.98e-08, 2.98e-08, 0.0, 0.0, 1.0, 1.0, 1.0, 1.0, 2.98e-08, 1.0, 1.0, 0.0, 1.0, 2.98e-08, 0.0, 0.875, 0.75, 0.875, 0.5, 0.875, 0.5, 0.875, 0.75, 0.375, 0.25, 0.625, 0.25, 0.625, 0.5, 0.375, 0.5, 0.625, 0.75, 0.375, 0.75, 0.375, 0.75, 0.625, 0.75, 0.375, 0.75, 0.625, 0.75, 0.625, 1.0, 0.375, 1.0, 0.125, 0.5, 0.375, 0.5, 0.375, 0.75, 0.125, 0.75, 0.625, 0.5, 0.875, 0.5, 0.875, 0.75, 0.625, 0.75, 0.625, 0.25, 0.375, 0.25, 0.375, 0.25, 0.625, 0.25, 0.125, 0.5, 0.125, 0.75, 0.125, 0.75, 0.125, 0.5, 0.625, 0.25, 0.375, 0.25, 0.375, 0.25, 0.625, 0.25, 0.375, 1.0, 0.625, 1.0, 0.625, 1.0, 0.375, 1.0, 0.875, 0.75, 0.875, 0.5, 0.875, 0.5, 0.875, 0.75, 0.375, 1.0, 0.625, 1.0, 0.625, 1.0, 0.375, 1.0, 0.875, 0.75, 0.875, 0.5, 0.875, 0.5, 0.875, 0.75, 0.125, 0.5, 0.125, 0.75, 0.125, 0.75, 0.125, 0.5, 0.375, 0.0, 0.625, 0.0, 0.625, 0.25, 0.375, 0.25, 0.125, 0.5, 0.125, 0.75, 0.125, 0.75, 0.125, 0.5, 0.625, 0.25, 0.375, 0.25, 0.375, 0.25, 0.625, 0.25, 0.375, 1.0, 0.625, 1.0, 0.625, 1.0, 0.375, 1.0, 0.625, 0.75, 0.375, 0.75, 0.375, 0.75, 0.625, 0.75, 0.375, 0.75, 0.375, 0.5, 0.375, 0.5, 0.375, 0.75, 0.625, 0.5, 0.625, 0.75, 0.625, 0.75, 0.625, 0.5, 0.375, 0.5, 0.625, 0.5, 0.625, 0.5, 0.375, 0.5, 0.375, 0.75, 0.375, 0.5, 0.375, 0.5, 0.375, 0.75, 0.375, 0.75, 0.375, 0.5, 0.375, 0.5, 0.375, 0.75, 0.625, 0.5, 0.625, 0.75, 0.625, 0.75, 0.625, 0.5, 0.375, 0.5, 0.625, 0.5, 0.625, 0.5, 0.375, 0.5, 0.4332, 0.6649, 0.4332, 0.5851, 0.4332, 0.5851, 0.4332, 0.6649, 0.625, 0.5, 0.625, 0.75, 0.625, 0.75, 0.625, 0.5, 0.375, 0.5, 0.625, 0.5, 0.625, 0.5, 0.375, 0.5, 0.625, 0.75, 0.375, 0.75, 0.375, 0.75, 0.625, 0.75, 0.375, 0.5, 0.625, 0.5, 0.5668, 0.5851, 0.4332, 0.5851, 0.625, 0.5, 0.625, 0.75, 0.5668, 0.6649, 0.5668, 0.5851, 0.625, 0.75, 0.375, 0.75, 0.4332, 0.6649, 0.5668, 0.6649, 0.375, 0.75, 0.375, 0.5, 0.4332, 0.5851, 0.4332, 0.6649, 0.5668, 0.6649, 0.4332, 0.6649, 0.4332, 0.6649, 0.5668, 0.6649, 0.5668, 0.5851, 0.5668, 0.6649, 0.5668, 0.6649, 0.5668, 0.5851, 0.4332, 0.5851, 0.5668, 0.5851, 0.5668, 0.5851, 0.4332, 0.5851, 0.5668, 0.6649, 0.4332, 0.6649, 0.4332, 0.6649, 0.5668, 0.6649, 0.4332, 0.5851, 0.5668, 0.5851, 0.5668, 0.6649, 0.4332, 0.6649, 0.4332, 0.6649, 0.4332, 0.5851, 0.4332, 0.5851, 0.4332, 0.6649, 0.5668, 0.5851, 0.5668, 0.6649, 0.5668, 0.6649, 0.5668, 0.5851, 0.4332, 0.5851, 0.5668, 0.5851, 0.5668, 0.5851, 0.4332, 0.5851, 0.5, 1.0, 0.8909, 0.8117, 0.9875, 0.3887, 0.7169, 0.04952, 0.2831, 0.04952, 0.01254, 0.3887, 0.1091, 0.8117, 0.5, 1.0, 0.1091, 0.8117, 0.01254, 0.3887, 0.2831, 0.04952, 0.7169, 0.04952, 0.9875, 0.3887, 0.8909, 0.8117, 0.9875, 0.3887, 0.8909, 0.8117, 0.8909, 0.8117, 0.9875, 0.3887, 0.2831, 0.04952, 0.7169, 0.04952, 0.7169, 0.04952, 0.2831, 0.04952, 0.1091, 0.8117, 0.01254, 0.3887, 0.01254, 0.3887, 0.1091, 0.8117, 0.8909, 0.8117, 0.5, 1.0, 0.5, 1.0, 0.8909, 0.8117, 0.7169, 0.04952, 0.9875, 0.3887, 0.9875, 0.3887, 0.7169, 0.04952, 0.01254, 0.3887, 0.2831, 0.04952, 0.2831, 0.04952, 0.01254, 0.3887, 0.5, 1.0, 0.1091, 0.8117, 0.1091, 0.8117, 0.5, 1.0, 0.875, 0.75, 0.875, 0.75, 0.875, 0.5, 0.875, 0.5, 0.375, 0.25, 0.375, 0.5, 0.625, 0.5, 0.625, 0.25, 0.625, 0.75, 0.625, 0.75, 0.375, 0.75, 0.375, 0.75, 0.375, 0.75, 0.375, 1.0, 0.625, 1.0, 0.625, 0.75, 0.125, 0.5, 0.125, 0.75, 0.375, 0.75, 0.375, 0.5, 0.625, 0.5, 0.625, 0.75, 0.875, 0.75, 0.875, 0.5, 0.625, 0.25, 0.625, 0.25, 0.375, 0.25, 0.375, 0.25, 0.125, 0.5, 0.125, 0.5, 0.125, 0.75, 0.125, 0.75, 0.625, 0.25, 0.625, 0.25, 0.375, 0.25, 0.375, 0.25, 0.375, 1.0, 0.375, 1.0, 0.625, 1.0, 0.625, 1.0, 0.875, 0.75, 0.875, 0.75, 0.875, 0.5, 0.875, 0.5, 0.375, 1.0, 0.375, 1.0, 0.625, 1.0, 0.625, 1.0, 0.875, 0.75, 0.875, 0.75, 0.875, 0.5, 0.875, 0.5, 0.125, 0.5, 0.125, 0.5, 0.125, 0.75, 0.125, 0.75, 0.375, 0.0, 0.375, 0.25, 0.625, 0.25, 0.625, 0.0, 0.125, 0.5, 0.125, 0.5, 0.125, 0.75, 0.125, 0.75, 0.625, 0.25, 0.625, 0.25, 0.375, 0.25, 0.375, 0.25, 0.375, 1.0, 0.375, 1.0, 0.625, 1.0, 0.625, 1.0, 0.625, 0.75, 0.625, 0.75, 0.375, 0.75, 0.375, 0.75, 0.375, 0.75, 0.375, 0.75, 0.375, 0.5, 0.375, 0.5, 0.625, 0.5, 0.625, 0.5, 0.625, 0.75, 0.625, 0.75, 0.375, 0.5, 0.375, 0.5, 0.625, 0.5, 0.625, 0.5, 0.375, 0.75, 0.375, 0.75, 0.375, 0.5, 0.375, 0.5, 0.375, 0.75, 0.375, 0.75, 0.375, 0.5, 0.375, 0.5, 0.625, 0.5, 0.625, 0.5, 0.625, 0.75, 0.625, 0.75, 0.375, 0.5, 0.375, 0.5, 0.625, 0.5, 0.625, 0.5, 0.4332, 0.6649, 0.4332, 0.6649, 0.4332, 0.5851, 0.4332, 0.5851, 0.625, 0.5, 0.625, 0.5, 0.625, 0.75, 0.625, 0.75, 0.375, 0.5, 0.375, 0.5, 0.625, 0.5, 0.625, 0.5, 0.625, 0.75, 0.625, 0.75, 0.375, 0.75, 0.375, 0.75, 0.375, 0.5, 0.4332, 0.5851, 0.5668, 0.5851, 0.625, 0.5, 0.625, 0.5, 0.5668, 0.5851, 0.5668, 0.6649, 0.625, 0.75, 0.625, 0.75, 0.5668, 0.6649, 0.4332, 0.6649, 0.375, 0.75, 0.375, 0.75, 0.4332, 0.6649, 0.4332, 0.5851, 0.375, 0.5, 0.5668, 0.6649, 0.5668, 0.6649, 0.4332, 0.6649, 0.4332, 0.6649, 0.5668, 0.5851, 0.5668, 0.5851, 0.5668, 0.6649, 0.5668, 0.6649, 0.4332, 0.5851, 0.4332, 0.5851, 0.5668, 0.5851, 0.5668, 0.5851, 0.5668, 0.6649, 0.5668, 0.6649, 0.4332, 0.6649, 0.4332, 0.6649, 0.4332, 0.5851, 0.4332, 0.6649, 0.5668, 0.6649, 0.5668, 0.5851, 0.4332, 0.6649, 0.4332, 0.6649, 0.4332, 0.5851, 0.4332, 0.5851, 0.5668, 0.5851, 0.5668, 0.5851, 0.5668, 0.6649, 0.5668, 0.6649, 0.4332, 0.5851, 0.4332, 0.5851, 0.5668, 0.5851, 0.5668, 0.5851, 0.5, 1.0, 0.1091, 0.8117, 0.01254, 0.3887, 0.2831, 0.04952, 0.7169, 0.04952, 0.9875, 0.3887, 0.8909, 0.8117, 0.5, 1.0, 0.8909, 0.8117, 0.9875, 0.3887, 0.7169, 0.04952, 0.2831, 0.04952, 0.01254, 0.3887, 0.1091, 0.8117, 0.9875, 0.3887, 0.9875, 0.3887, 0.8909, 0.8117, 0.8909, 0.8117, 0.2831, 0.04952, 0.2831, 0.04952, 0.7169, 0.04952, 0.7169, 0.04952, 0.1091, 0.8117, 0.1091, 0.8117, 0.01254, 0.3887, 0.01254, 0.3887, 0.8909, 0.8117, 0.8909, 0.8117, 0.5, 1.0, 0.5, 1.0, 0.7169, 0.04952, 0.7169, 0.04952, 0.9875, 0.3887, 0.9875, 0.3887, 0.01254, 0.3887, 0.01254, 0.3887, 0.2831, 0.04952, 0.2831, 0.04952, 0.5, 1.0, 0.5, 1.0, 0.1091, 0.8117, 0.1091, 0.8117, 1.0, 0.5, 1.0, 1.0, 0.8, 1.0, 0.8, 0.5, 0.8, 0.5, 0.8, 1.0, 0.6, 1.0, 0.6, 0.5, 0.6, 0.5, 0.6, 1.0, 0.4, 1.0, 0.4, 0.5, 0.2, 1.0, 0.4, 1.0, 0.4, 1.0, 0.2, 1.0, 0.4, 0.5, 0.4, 1.0, 0.2, 1.0, 0.2, 0.5, 0.2, 0.5, 0.2, 1.0, 2.98e-08, 1.0, 2.98e-08, 0.5, 0.4, 0.5, 0.2, 0.5, 0.2, 0.5, 0.4, 0.5, 0.8, 1.0, 1.0, 1.0, 1.0, 1.0, 0.8, 1.0, 0.6, 1.0, 0.8, 1.0, 0.8, 1.0, 0.6, 1.0, 2.98e-08, 1.0, 0.2, 1.0, 0.2, 1.0, 2.98e-08, 1.0, 0.8, 1.0, 1.0, 1.0, 1.0, 1.0, 0.8, 1.0, 0.4, 1.0, 0.6, 1.0, 0.6, 1.0, 0.4, 1.0, 0.2, 1.0, 0.4, 1.0, 0.4, 1.0, 0.2, 1.0, 0.2, 1.0, 0.4, 1.0, 0.4, 1.0, 0.2, 1.0, 0.6, 1.0, 0.8, 1.0, 0.8, 1.0, 0.6, 1.0, 2.98e-08, 1.0, 0.2, 1.0, 0.2, 1.0, 2.98e-08, 1.0, 0.4, 1.0, 0.6, 1.0, 0.6, 1.0, 0.4, 1.0, 0.4783, 0.3242, 0.25, 0.49, 0.02175, 0.3242, 0.1089, 0.05584, 0.3911, 0.05584, 0.6, 1.0, 0.8, 1.0, 0.8, 1.0, 0.6, 1.0, 2.98e-08, 1.0, 0.2, 1.0, 0.2, 1.0, 2.98e-08, 1.0, 0.4, 1.0, 0.6, 1.0, 0.6, 1.0, 0.4, 1.0, 0.8, 1.0, 1.0, 1.0, 1.0, 1.0, 0.8, 1.0, 0.75, 0.49, 0.9783, 0.3242, 0.8911, 0.05584, 0.6089, 0.05584, 0.5217, 0.3242, 0.8, 0.5, 0.6, 0.5, 0.6, 0.5, 0.8, 0.5, 0.2, 0.5, 2.98e-08, 0.5, 2.98e-08, 0.5, 0.2, 0.5, 1.0, 0.5, 0.8, 0.5, 0.8, 0.5, 1.0, 0.5, 0.6, 0.5, 0.4, 0.5, 0.4, 0.5, 0.6, 0.5, 1.0, 0.5, 0.8, 0.5, 0.8, 1.0, 1.0, 1.0, 0.8, 0.5, 0.6, 0.5, 0.6, 1.0, 0.8, 1.0, 0.6, 0.5, 0.4, 0.5, 0.4, 1.0, 0.6, 1.0, 0.2, 1.0, 0.2, 1.0, 0.4, 1.0, 0.4, 1.0, 0.4, 0.5, 0.2, 0.5, 0.2, 1.0, 0.4, 1.0, 0.2, 0.5, 2.98e-08, 0.5, 2.98e-08, 1.0, 0.2, 1.0, 0.4, 0.5, 0.4, 0.5, 0.2, 0.5, 0.2, 0.5, 0.8, 1.0, 0.8, 1.0, 1.0, 1.0, 1.0, 1.0, 0.6, 1.0, 0.6, 1.0, 0.8, 1.0, 0.8, 1.0, 2.98e-08, 1.0, 2.98e-08, 1.0, 0.2, 1.0, 0.2, 1.0, 0.8, 1.0, 0.8, 1.0, 1.0, 1.0, 1.0, 1.0, 0.4, 1.0, 0.4, 1.0, 0.6, 1.0, 0.6, 1.0, 0.2, 1.0, 0.2, 1.0, 0.4, 1.0, 0.4, 1.0, 0.2, 1.0, 0.2, 1.0, 0.4, 1.0, 0.4, 1.0, 0.6, 1.0, 0.6, 1.0, 0.8, 1.0, 0.8, 1.0, 2.98e-08, 1.0, 2.98e-08, 1.0, 0.2, 1.0, 0.2, 1.0, 0.4, 1.0, 0.4, 1.0, 0.6, 1.0, 0.6, 1.0, 0.4783, 0.3242, 0.3911, 0.05584, 0.1089, 0.05584, 0.02175, 0.3242, 0.25, 0.49, 0.6, 1.0, 0.6, 1.0, 0.8, 1.0, 0.8, 1.0, 2.98e-08, 1.0, 2.98e-08, 1.0, 0.2, 1.0, 0.2, 1.0, 0.4, 1.0, 0.4, 1.0, 0.6, 1.0, 0.6, 1.0, 0.8, 1.0, 0.8, 1.0, 1.0, 1.0, 1.0, 1.0, 0.75, 0.49, 0.5217, 0.3242, 0.6089, 0.05584, 0.8911, 0.05584, 0.9783, 0.3242, 0.8, 0.5, 0.8, 0.5, 0.6, 0.5, 0.6, 0.5, 0.2, 0.5, 0.2, 0.5, 2.98e-08, 0.5, 2.98e-08, 0.5, 1.0, 0.5, 1.0, 0.5, 0.8, 0.5, 0.8, 0.5, 0.6, 0.5, 0.6, 0.5, 0.4, 0.5, 0.4, 0.5])
me_cube_001.materials.append(mat_material)
me_cube_001.materials.append(mat_gray)
me_cube_001.materials.append(mat_yellow)
me_cube_001.materials.append(mat_red)
me_cube_001.materials.append(mat_black)
me_cube_001.materials.append(mat_eyes)
me_cube_001.materials.append(mat_light_grey)
me_cube_001.use_mirror_vertex_groups = False
me_cube_001.update()
me_circle = bpy.data.meshes.new('Circle')
me_circle.from_pydata([(0.0, 1.0, -0.245), (-0.7818, 0.6235, -0.245), (-0.9749, -0.2225, -0.245), (-0.4339, -0.901, -0.245), (0.4339, -0.901, -0.245), (0.9749, -0.2225, -0.245), (0.7818, 0.6235, -0.245), (0.0, 1.0, -0.245), (-0.7818, 0.6235, -0.245), (-0.9749, -0.2225, -0.245), (-0.4339, -0.901, -0.245), (0.4339, -0.901, -0.245), (0.9749, -0.2225, -0.245), (0.7818, 0.6235, -0.245), (0.0, 1.0, 0.2613), (-0.7818, 0.6235, 0.2613), (-0.9749, -0.2225, 0.2613), (-0.4339, -0.901, 0.2613), (0.4339, -0.901, 0.2613), (0.9749, -0.2225, 0.2613), (0.7818, 0.6235, 0.2613)], [], [(0, 6, 5, 4, 3, 2, 1), (12, 13, 20, 19), (3, 4, 11, 10), (1, 2, 9, 8), (6, 0, 7, 13), (4, 5, 12, 11), (2, 3, 10, 9), (0, 1, 8, 7), (5, 6, 13, 12), (14, 15, 16, 17, 18, 19, 20), (10, 11, 18, 17), (8, 9, 16, 15), (13, 7, 14, 20), (11, 12, 19, 18), (9, 10, 17, 16), (7, 8, 15, 14)])
_uv = me_circle.uv_layers.new(name='UVMap')
_uv.uv.foreach_set('vector', [0.5, 1.0, 0.8909, 0.8117, 0.9875, 0.3887, 0.7169, 0.04952, 0.2831, 0.04952, 0.01254, 0.3887, 0.1091, 0.8117, 0.9875, 0.3887, 0.8909, 0.8117, 0.8909, 0.8117, 0.9875, 0.3887, 0.2831, 0.04952, 0.7169, 0.04952, 0.7169, 0.04952, 0.2831, 0.04952, 0.1091, 0.8117, 0.01254, 0.3887, 0.01254, 0.3887, 0.1091, 0.8117, 0.8909, 0.8117, 0.5, 1.0, 0.5, 1.0, 0.8909, 0.8117, 0.7169, 0.04952, 0.9875, 0.3887, 0.9875, 0.3887, 0.7169, 0.04952, 0.01254, 0.3887, 0.2831, 0.04952, 0.2831, 0.04952, 0.01254, 0.3887, 0.5, 1.0, 0.1091, 0.8117, 0.1091, 0.8117, 0.5, 1.0, 0.9875, 0.3887, 0.8909, 0.8117, 0.8909, 0.8117, 0.9875, 0.3887, 0.5, 1.0, 0.1091, 0.8117, 0.01254, 0.3887, 0.2831, 0.04952, 0.7169, 0.04952, 0.9875, 0.3887, 0.8909, 0.8117, 0.2831, 0.04952, 0.7169, 0.04952, 0.7169, 0.04952, 0.2831, 0.04952, 0.1091, 0.8117, 0.01254, 0.3887, 0.01254, 0.3887, 0.1091, 0.8117, 0.8909, 0.8117, 0.5, 1.0, 0.5, 1.0, 0.8909, 0.8117, 0.7169, 0.04952, 0.9875, 0.3887, 0.9875, 0.3887, 0.7169, 0.04952, 0.01254, 0.3887, 0.2831, 0.04952, 0.2831, 0.04952, 0.01254, 0.3887, 0.5, 1.0, 0.1091, 0.8117, 0.1091, 0.8117, 0.5, 1.0])
me_circle.materials.append(mat_tire)
me_circle.update()

# ---- objects
ob_cube_001 = bpy.data.objects.new('Cube.001', me_cube_001)
ob_circle = bpy.data.objects.new('Circle', me_circle)
ob_camera = bpy.data.objects.new('Camera', cam_camera)
ob_sun = bpy.data.objects.new('Sun', light_sun)

# ---- transforms, parenting, visibility, modifiers, constraints
ob_cube_001.location = (1.088, 7.419e-10, 0.7271)
ob_cube_001.rotation_euler = (6.8e-11, 0.02107, 4.275e-09)
ob_cube_001.scale = (0.2574, 0.2574, 0.2799)
ob_cube_001.lock_rotations_4d = False
ob_cube_001.empty_display_type = 'ARROWS'
ob_cube_001.lineart.crease_threshold = 0.0
ob_circle.location = (0.4777, 7.419e-10, 0.329)
ob_circle.rotation_euler = (-1.571, -1.377, 0.0)
ob_circle.scale = (0.3268, 0.3268, 0.3268)
ob_camera.location = (4.295, 2.212, 0.8511)
ob_camera.rotation_euler = (1.571, -0.0, 2.235)
ob_sun.location = (3.425, -1.465, 3.477)
ob_sun.rotation_euler = (0.01889, 0.77, -0.1888)

# ---- collection membership
col_collection.objects.link(ob_cube_001)
col_collection.objects.link(ob_circle)
col_collection.objects.link(ob_camera)
col_collection.objects.link(ob_sun)

# ---- scene / render settings (as saved in the file)
scene.camera = ob_camera
scene.frame_start = 1; scene.frame_end = 40; scene.frame_set(9)
scene.render.engine = 'BLENDER_EEVEE_NEXT'
scene.render.resolution_x = 128
scene.render.resolution_y = 128
scene.render.film_transparent = True
scene.cycles.sampling_pattern = 'TABULATED_SOBOL'
scene.eevee.taa_samples = 0
scene.eevee.taa_render_samples = 1
bpy.context.view_layer.update()
